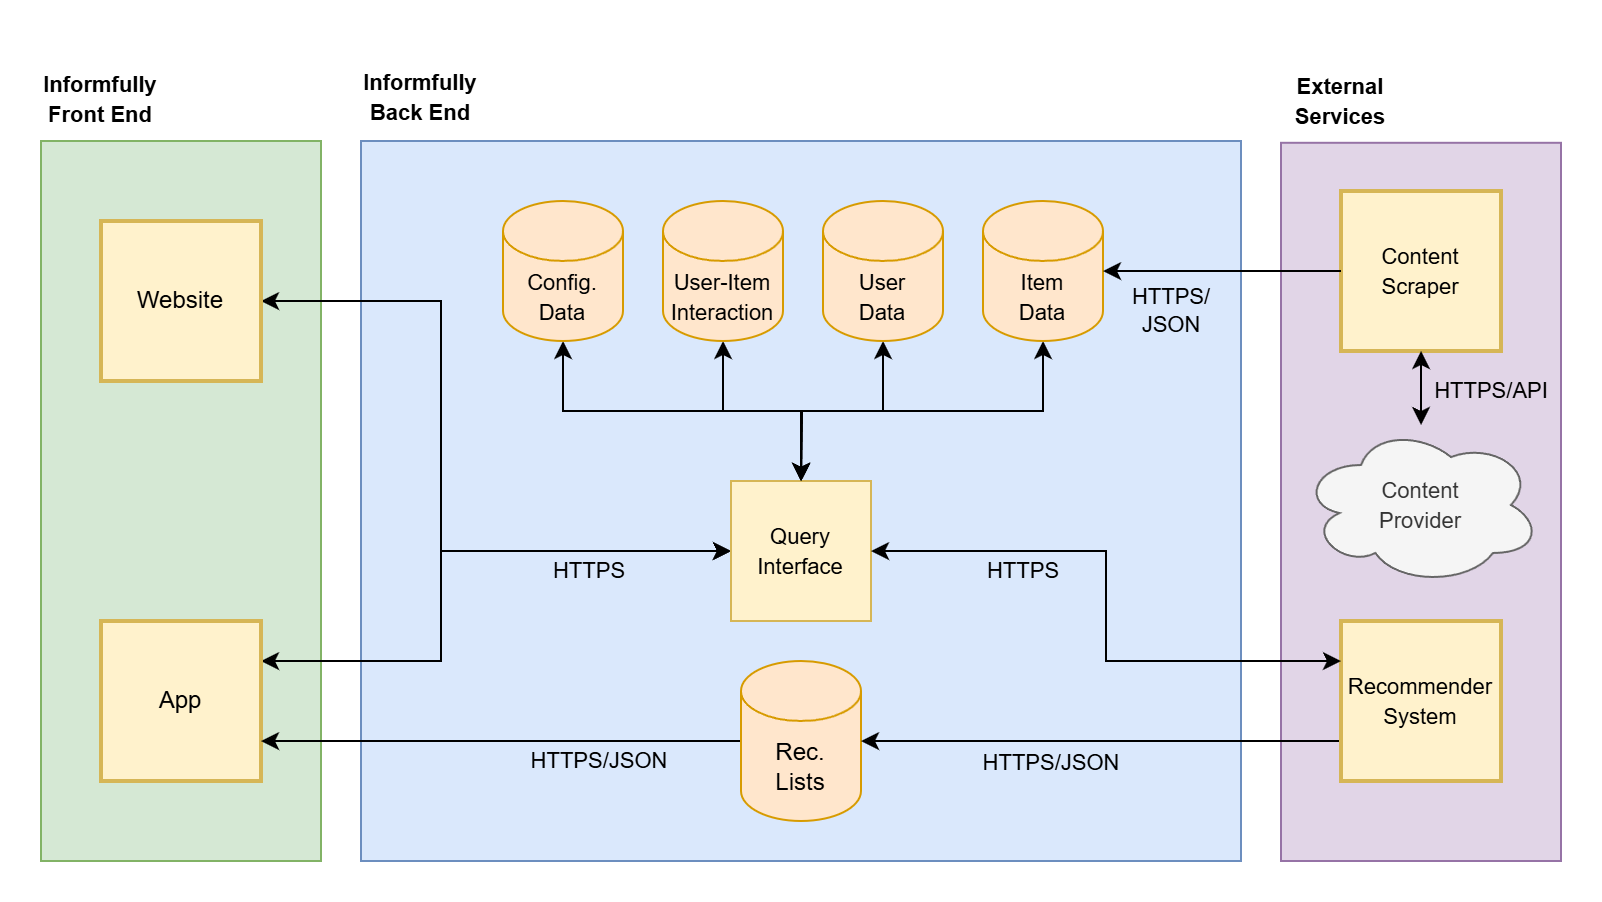

The diagram above was exported from draw.io. Its source (the exported page's mxGraphModel, read from the mxfile embedded in the PNG):
<mxGraphModel dx="1426" dy="111" grid="1" gridSize="10" guides="1" tooltips="1" connect="1" arrows="1" fold="1" page="1" pageScale="1" pageWidth="1100" pageHeight="850" math="0" shadow="0">
  <root>
    <mxCell id="0" />
    <mxCell id="1" parent="0" />
    <mxCell id="2" value="" style="rounded=0;whiteSpace=wrap;html=1;fillColor=#dae8fc;strokeColor=#6c8ebf;fontStyle=0" vertex="1" parent="1">
      <mxGeometry x="340" y="1114" width="440" height="360" as="geometry" />
    </mxCell>
    <mxCell id="3" value="" style="rounded=0;whiteSpace=wrap;html=1;fillColor=#e1d5e7;strokeColor=#9673a6;fontStyle=0" vertex="1" parent="1">
      <mxGeometry x="800" y="1114.9" width="140" height="359.1" as="geometry" />
    </mxCell>
    <mxCell id="4" value="" style="rounded=0;whiteSpace=wrap;html=1;fillColor=#d5e8d4;strokeColor=#82b366;fontStyle=0" vertex="1" parent="1">
      <mxGeometry x="180" y="1114" width="140" height="360" as="geometry" />
    </mxCell>
    <mxCell id="5" value="&lt;font style=&quot;font-size: 11px&quot;&gt;&lt;br&gt;Informfully&lt;br&gt;Front End&lt;/font&gt;" style="text;html=1;strokeColor=none;fillColor=none;align=center;verticalAlign=middle;whiteSpace=wrap;rounded=0;fontStyle=1" vertex="1" parent="1">
      <mxGeometry x="180" y="1075" width="60" height="21" as="geometry" />
    </mxCell>
    <mxCell id="6" value="&lt;font style=&quot;font-size: 11px&quot;&gt;&lt;br&gt;Informfully&lt;br&gt;Back End&lt;/font&gt;&lt;div&gt;&lt;/div&gt;" style="text;html=1;strokeColor=none;fillColor=none;align=center;verticalAlign=middle;whiteSpace=wrap;rounded=0;fontStyle=1" vertex="1" parent="1">
      <mxGeometry x="340" y="1075" width="60" height="20" as="geometry" />
    </mxCell>
    <mxCell id="7" style="edgeStyle=orthogonalEdgeStyle;rounded=0;orthogonalLoop=1;jettySize=auto;html=1;exitX=1;exitY=0.25;exitDx=0;exitDy=0;entryX=0;entryY=0.5;entryDx=0;entryDy=0;startArrow=classic;startFill=1;strokeWidth=1;fontStyle=0" edge="1" source="8" target="24" parent="1">
      <mxGeometry relative="1" as="geometry">
        <Array as="points">
          <mxPoint x="380" y="1374" />
          <mxPoint x="380" y="1319" />
        </Array>
      </mxGeometry>
    </mxCell>
    <mxCell id="8" value="App" style="whiteSpace=wrap;html=1;aspect=fixed;fillColor=#fff2cc;strokeColor=#d6b656;strokeWidth=2;fontStyle=0" vertex="1" parent="1">
      <mxGeometry x="210" y="1354" width="80" height="80" as="geometry" />
    </mxCell>
    <mxCell id="9" value="HTTPS" style="edgeStyle=orthogonalEdgeStyle;rounded=0;orthogonalLoop=1;jettySize=auto;html=1;exitX=1;exitY=0.5;exitDx=0;exitDy=0;entryX=0;entryY=0.5;entryDx=0;entryDy=0;startArrow=classic;startFill=1;fontStyle=0;labelBackgroundColor=none;strokeWidth=1;" edge="1" source="10" target="24" parent="1">
      <mxGeometry x="0.6109" y="-10" relative="1" as="geometry">
        <Array as="points">
          <mxPoint x="380" y="1194" />
          <mxPoint x="380" y="1319" />
        </Array>
        <mxPoint x="-1" as="offset" />
      </mxGeometry>
    </mxCell>
    <mxCell id="10" value="Website" style="whiteSpace=wrap;html=1;aspect=fixed;fillColor=#fff2cc;strokeColor=#d6b656;strokeWidth=2;fontStyle=0" vertex="1" parent="1">
      <mxGeometry x="210" y="1154" width="80" height="80" as="geometry" />
    </mxCell>
    <mxCell id="11" value="&lt;span&gt;HTTPS/JSON&lt;/span&gt;" style="edgeStyle=orthogonalEdgeStyle;rounded=0;orthogonalLoop=1;jettySize=auto;html=1;entryX=1;entryY=0.75;entryDx=0;entryDy=0;startArrow=none;startFill=0;strokeWidth=1;labelBackgroundColor=none;fontStyle=0" edge="1" source="12" target="8" parent="1">
      <mxGeometry x="-0.4074" y="10" relative="1" as="geometry">
        <mxPoint as="offset" />
        <mxPoint x="440.0000000000002" y="952" as="sourcePoint" />
        <mxPoint x="440.0000000000002" y="741" as="targetPoint" />
      </mxGeometry>
    </mxCell>
    <mxCell id="12" value="Rec.&lt;br&gt;Lists" style="shape=cylinder3;whiteSpace=wrap;html=1;boundedLbl=1;backgroundOutline=1;size=15;fillColor=#ffe6cc;strokeColor=#d79b00;fontStyle=0" vertex="1" parent="1">
      <mxGeometry x="530" y="1374" width="60" height="80" as="geometry" />
    </mxCell>
    <mxCell id="13" value="&lt;font style=&quot;font-size: 11px&quot;&gt;External&lt;br&gt;Services&lt;/font&gt;" style="text;html=1;strokeColor=none;fillColor=none;align=center;verticalAlign=middle;whiteSpace=wrap;rounded=0;fontStyle=1" vertex="1" parent="1">
      <mxGeometry x="800" y="1084" width="60" height="20" as="geometry" />
    </mxCell>
    <mxCell id="14" value="&lt;font style=&quot;font-size: 11px&quot;&gt;Content&lt;br&gt;Provider&lt;/font&gt;" style="ellipse;shape=cloud;whiteSpace=wrap;html=1;fillColor=#f5f5f5;strokeColor=#666666;fontColor=#333333;fontStyle=0" vertex="1" parent="1">
      <mxGeometry x="810" y="1256" width="120" height="80" as="geometry" />
    </mxCell>
    <mxCell id="15" style="edgeStyle=orthogonalEdgeStyle;rounded=0;orthogonalLoop=1;jettySize=auto;html=1;exitX=0.5;exitY=1;exitDx=0;exitDy=0;exitPerimeter=0;strokeWidth=1;startArrow=classic;startFill=1;fontStyle=0" edge="1" source="16" target="24" parent="1">
      <mxGeometry relative="1" as="geometry" />
    </mxCell>
    <mxCell id="16" value="&lt;font style=&quot;font-size: 11px&quot;&gt;User-Item&lt;br&gt;Interaction&lt;/font&gt;" style="shape=cylinder3;whiteSpace=wrap;html=1;boundedLbl=1;backgroundOutline=1;size=15;fillColor=#ffe6cc;strokeColor=#d79b00;fontStyle=0" vertex="1" parent="1">
      <mxGeometry x="491" y="1144" width="60" height="70" as="geometry" />
    </mxCell>
    <mxCell id="17" style="edgeStyle=orthogonalEdgeStyle;rounded=0;orthogonalLoop=1;jettySize=auto;html=1;entryX=1;entryY=0.5;entryDx=0;entryDy=0;entryPerimeter=0;startArrow=none;startFill=0;exitX=0;exitY=0.75;exitDx=0;exitDy=0;fontStyle=0;strokeWidth=1;" edge="1" source="19" target="12" parent="1">
      <mxGeometry relative="1" as="geometry">
        <Array as="points">
          <mxPoint x="850" y="1414" />
          <mxPoint x="850" y="1414" />
        </Array>
      </mxGeometry>
    </mxCell>
    <mxCell id="18" value="HTTPS/JSON" style="edgeLabel;html=1;align=center;verticalAlign=middle;resizable=0;points=[];fontStyle=0;labelBackgroundColor=none;" vertex="1" connectable="0" parent="17">
      <mxGeometry x="-0.3324" y="3" relative="1" as="geometry">
        <mxPoint x="-93" y="7" as="offset" />
      </mxGeometry>
    </mxCell>
    <mxCell id="19" value="&lt;font style=&quot;font-size: 11px&quot;&gt;Recommender&lt;br&gt;System&lt;/font&gt;" style="whiteSpace=wrap;html=1;aspect=fixed;fillColor=#fff2cc;strokeColor=#d6b656;strokeWidth=2;fontStyle=0" vertex="1" parent="1">
      <mxGeometry x="830" y="1354" width="80" height="80" as="geometry" />
    </mxCell>
    <mxCell id="20" value="" style="group;strokeWidth=2;fontStyle=0" vertex="1" connectable="0" parent="1">
      <mxGeometry x="830" y="1139" width="80" height="80" as="geometry" />
    </mxCell>
    <mxCell id="21" value="" style="rounded=0;whiteSpace=wrap;html=1;fillColor=#fff2cc;strokeColor=#d6b656;strokeWidth=2;fontStyle=0" vertex="1" parent="20">
      <mxGeometry width="80" height="80" as="geometry" />
    </mxCell>
    <mxCell id="22" value="&lt;font style=&quot;font-size: 11px&quot;&gt;Content&lt;br&gt;Scraper&lt;/font&gt;" style="whiteSpace=wrap;html=1;aspect=fixed;fillColor=#fff2cc;strokeColor=none;fontStyle=0" vertex="1" parent="20">
      <mxGeometry x="5" y="5" width="70" height="70" as="geometry" />
    </mxCell>
    <mxCell id="23" value="" style="group;fontStyle=0" vertex="1" connectable="0" parent="1">
      <mxGeometry x="525" y="1284" width="70" height="70" as="geometry" />
    </mxCell>
    <mxCell id="24" value="" style="rounded=0;whiteSpace=wrap;html=1;fillColor=#fff2cc;strokeColor=#d6b656;fontStyle=0" vertex="1" parent="23">
      <mxGeometry width="70" height="70" as="geometry" />
    </mxCell>
    <mxCell id="25" value="&lt;font style=&quot;font-size: 11px&quot;&gt;Query Interface&lt;/font&gt;" style="whiteSpace=wrap;html=1;aspect=fixed;fillColor=#fff2cc;strokeColor=none;fontStyle=0" vertex="1" parent="23">
      <mxGeometry x="8.204999999999984" y="8.204999999999927" width="53.59375" height="53.59375" as="geometry" />
    </mxCell>
    <mxCell id="26" style="edgeStyle=orthogonalEdgeStyle;rounded=0;orthogonalLoop=1;jettySize=auto;html=1;exitX=0.5;exitY=1;exitDx=0;exitDy=0;exitPerimeter=0;strokeWidth=1;startArrow=classic;startFill=1;fontStyle=0" edge="1" source="27" parent="1">
      <mxGeometry relative="1" as="geometry">
        <mxPoint x="560" y="1284" as="targetPoint" />
      </mxGeometry>
    </mxCell>
    <mxCell id="27" value="&lt;font style=&quot;font-size: 11px&quot;&gt;Item&lt;br&gt;Data&lt;/font&gt;" style="shape=cylinder3;whiteSpace=wrap;html=1;boundedLbl=1;backgroundOutline=1;size=15;fillColor=#ffe6cc;strokeColor=#d79b00;fontStyle=0" vertex="1" parent="1">
      <mxGeometry x="651" y="1144" width="60" height="70" as="geometry" />
    </mxCell>
    <mxCell id="28" style="edgeStyle=orthogonalEdgeStyle;rounded=0;orthogonalLoop=1;jettySize=auto;html=1;exitX=0.5;exitY=1;exitDx=0;exitDy=0;exitPerimeter=0;strokeWidth=1;startArrow=classic;startFill=1;fontStyle=0" edge="1" source="29" parent="1">
      <mxGeometry relative="1" as="geometry">
        <mxPoint x="560" y="1284" as="targetPoint" />
      </mxGeometry>
    </mxCell>
    <mxCell id="29" value="&lt;font style=&quot;font-size: 11px&quot;&gt;User&lt;br&gt;Data&lt;/font&gt;" style="shape=cylinder3;whiteSpace=wrap;html=1;boundedLbl=1;backgroundOutline=1;size=15;fillColor=#ffe6cc;strokeColor=#d79b00;fontStyle=0" vertex="1" parent="1">
      <mxGeometry x="571" y="1144" width="60" height="70" as="geometry" />
    </mxCell>
    <mxCell id="30" style="edgeStyle=orthogonalEdgeStyle;rounded=0;orthogonalLoop=1;jettySize=auto;html=1;exitX=0;exitY=0.5;exitDx=0;exitDy=0;entryX=1;entryY=0.5;entryDx=0;entryDy=0;entryPerimeter=0;startArrow=none;startFill=0;endArrow=classic;endFill=1;strokeWidth=1;fontStyle=0" edge="1" source="21" target="27" parent="1">
      <mxGeometry relative="1" as="geometry" />
    </mxCell>
    <mxCell id="31" value="HTTPS/&lt;br&gt;JSON" style="edgeLabel;html=1;align=center;verticalAlign=middle;resizable=0;points=[];fontStyle=0;labelBackgroundColor=none;" vertex="1" connectable="0" parent="30">
      <mxGeometry x="-0.1774" y="-4" relative="1" as="geometry">
        <mxPoint x="-37" y="23" as="offset" />
      </mxGeometry>
    </mxCell>
    <mxCell id="32" style="edgeStyle=orthogonalEdgeStyle;rounded=0;orthogonalLoop=1;jettySize=auto;html=1;exitX=0.5;exitY=1;exitDx=0;exitDy=0;exitPerimeter=0;entryX=0.5;entryY=0;entryDx=0;entryDy=0;strokeWidth=1;startArrow=classic;startFill=1;fontStyle=0" edge="1" source="33" target="24" parent="1">
      <mxGeometry relative="1" as="geometry" />
    </mxCell>
    <mxCell id="33" value="&lt;span style=&quot;font-size: 11px&quot;&gt;Config.&lt;br&gt;Data&lt;br&gt;&lt;/span&gt;" style="shape=cylinder3;whiteSpace=wrap;html=1;boundedLbl=1;backgroundOutline=1;size=15;fillColor=#ffe6cc;strokeColor=#d79b00;fontStyle=0" vertex="1" parent="1">
      <mxGeometry x="411" y="1144" width="60" height="70" as="geometry" />
    </mxCell>
    <mxCell id="34" style="edgeStyle=orthogonalEdgeStyle;rounded=0;orthogonalLoop=1;jettySize=auto;html=1;exitX=0.5;exitY=1;exitDx=0;exitDy=0;strokeWidth=1;startArrow=classic;startFill=1;fontStyle=0" edge="1" source="21" target="14" parent="1">
      <mxGeometry relative="1" as="geometry" />
    </mxCell>
    <mxCell id="35" value="HTTPS/API" style="edgeLabel;html=1;align=center;verticalAlign=middle;resizable=0;points=[];fontStyle=0;labelBackgroundColor=none;" vertex="1" connectable="0" parent="34">
      <mxGeometry x="0.6" y="2" relative="1" as="geometry">
        <mxPoint x="32" y="-9" as="offset" />
      </mxGeometry>
    </mxCell>
    <mxCell id="36" style="edgeStyle=orthogonalEdgeStyle;rounded=0;orthogonalLoop=1;jettySize=auto;html=1;exitX=1;exitY=0.5;exitDx=0;exitDy=0;entryX=0;entryY=0.25;entryDx=0;entryDy=0;strokeWidth=1;startArrow=classic;startFill=1;fontStyle=0" edge="1" source="24" target="19" parent="1">
      <mxGeometry relative="1" as="geometry" />
    </mxCell>
    <mxCell id="37" value="&lt;span&gt;HTTPS&lt;/span&gt;" style="edgeLabel;html=1;align=center;verticalAlign=middle;resizable=0;points=[];labelBackgroundColor=none;fontStyle=0" vertex="1" connectable="0" parent="36">
      <mxGeometry x="-0.3954" y="1" relative="1" as="geometry">
        <mxPoint x="-13" y="10" as="offset" />
      </mxGeometry>
    </mxCell>
  </root>
</mxGraphModel>